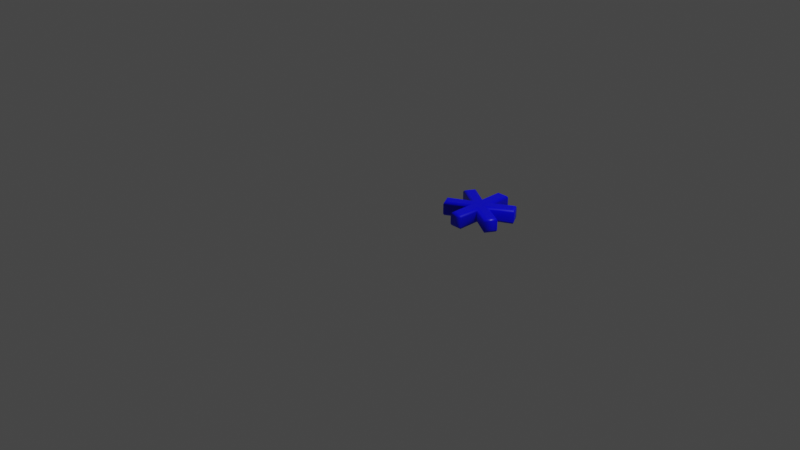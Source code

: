 # Source: 42.blend  (saved by Blender 2.83.19; exported with 4.5.12 LTS)
import bpy
from mathutils import Matrix  # noqa: F401  (used for matrix-valued properties, if any)

bpy.ops.wm.read_factory_settings(use_empty=True)
scene = bpy.context.scene
scene.name = 'Scene'

# ---- collections
col_collection = bpy.data.collections.new('Collection'); scene.collection.children.link(col_collection)

# ---- materials (node trees are filled in below, after node groups)
mat_material = bpy.data.materials.new('Material')
mat_material.alpha_threshold = 0.0
mat_material.use_transparent_shadow = False
mat_material.line_color = (0.0, 0.0, 0.0, 1.0)

# ---- material node trees
mat_material.use_nodes = True; mat_material.node_tree.nodes.clear()
_N = mat_material.node_tree.nodes; _L = mat_material.node_tree.links
n0 = _N.new('ShaderNodeOutputMaterial'); n0.name = 'Material Output'; n0.location = (300, 300)
n1 = _N.new('ShaderNodeBsdfPrincipled'); n1.name = 'Principled BSDF'; n1.location = (10, 300)
n1.distribution = 'GGX'
n1.subsurface_method = 'BURLEY'
n1.inputs[0].default_value = (0.0, 0.0, 1.0, 1.0)
n1.inputs[2].default_value = 0.4
n1.inputs[3].default_value = 1.45
n1.inputs[27].default_value = (0.0, 0.0, 0.0, 1.0)
n1.inputs[28].default_value = 1.0
_L.new(n1.outputs[0], n0.inputs[0])
n0.is_active_output = True

# ---- world
world_world = bpy.data.worlds.new('World'); scene.world = world_world
world_world.use_nodes = True; world_world.node_tree.nodes.clear()
_N = world_world.node_tree.nodes; _L = world_world.node_tree.links
n0 = _N.new('ShaderNodeOutputWorld'); n0.name = 'World Output'; n0.location = (300, 300)
n1 = _N.new('ShaderNodeBackground'); n1.name = 'Background'; n1.location = (10, 300)
n1.inputs[0].default_value = (0.05088, 0.05088, 0.05088, 1.0)
_L.new(n1.outputs[0], n0.inputs[0])
n0.is_active_output = True
world_world.color = (0.05088, 0.05088, 0.05088)
world_world.use_sun_shadow = False
world_world.sun_shadow_jitter_overblur = 0.0

# ---- cameras
cam_camera = bpy.data.cameras.new('Camera')
cam_camera.clip_end = 100.0
cam_camera.ortho_scale = 7.314

# ---- lights
light_light = bpy.data.lights.new('Light', 'POINT')
light_light.transmission_factor = 0.0
light_light.energy = 1000.0
light_light.shadow_soft_size = 0.1
light_light.shadow_maximum_resolution = 0.006
light_light.use_absolute_resolution = True

# ---- meshes
me_42 = bpy.data.meshes.new('42')
me_42.from_pydata([(0.7031, 0.937, 0.08), (0.7428, 0.8681, 0.08), (0.4936, 0.733, 0.08), (0.7428, 0.5973, 0.08), (0.7031, 0.5291, 0.08), (0.4692, 0.6704, 0.08), (0.4692, 0.4079, 0.08), (0.3891, 0.4079, 0.08), (0.3891, 0.6704, 0.08), (0.1552, 0.5291, 0.08), (0.1156, 0.5973, 0.08), (0.3648, 0.733, 0.08), (0.1156, 0.8681, 0.08), (0.1552, 0.937, 0.08), (0.3891, 0.7957, 0.08), (0.3891, 1.058, 0.08), (0.4692, 1.058, 0.08), (0.4692, 0.7957, 0.08), (0.7031, 0.937, -0.08), (0.7428, 0.8681, -0.08), (0.4936, 0.733, -0.08), (0.7428, 0.5973, -0.08), (0.7031, 0.5291, -0.08), (0.4692, 0.6704, -0.08), (0.4692, 0.4079, -0.08), (0.3891, 0.4079, -0.08), (0.3891, 0.6704, -0.08), (0.1552, 0.5291, -0.08), (0.1156, 0.5973, -0.08), (0.3648, 0.733, -0.08), (0.1156, 0.8681, -0.08), (0.1552, 0.937, -0.08), (0.3891, 0.7957, -0.08), (0.3891, 1.058, -0.08), (0.4692, 1.058, -0.08), (0.4692, 0.7957, -0.08), (0.7031, 0.937, -0.08), (0.7072, 0.9529, -0.07772), (0.7107, 0.9664, -0.07121), (0.713, 0.9754, -0.06148), (0.7138, 0.9785, -0.05), (0.7138, 0.9785, 0.05), (0.713, 0.9754, 0.06148), (0.7107, 0.9664, 0.07121), (0.7072, 0.9529, 0.07772), (0.7031, 0.937, 0.08), (0.7428, 0.8681, -0.08), (0.7586, 0.8636, -0.07772), (0.772, 0.8598, -0.07121), (0.781, 0.8573, -0.06148), (0.7841, 0.8564, -0.05), (0.7841, 0.8564, 0.05), (0.781, 0.8573, 0.06148), (0.772, 0.8598, 0.07121), (0.7586, 0.8636, 0.07772), (0.7428, 0.8681, 0.08), (0.4936, 0.733, -0.08), (0.5176, 0.733, -0.07772), (0.538, 0.733, -0.07121), (0.5516, 0.733, -0.06148), (0.5564, 0.733, -0.05), (0.5564, 0.733, 0.05), (0.5516, 0.733, 0.06148), (0.538, 0.733, 0.07121), (0.5176, 0.733, 0.07772), (0.4936, 0.733, 0.08), (0.7428, 0.5973, -0.08), (0.7586, 0.6017, -0.07772), (0.7721, 0.6055, -0.07121), (0.7811, 0.608, -0.06148), (0.7842, 0.6089, -0.05), (0.7842, 0.6089, 0.05), (0.7811, 0.608, 0.06148), (0.7721, 0.6055, 0.07121), (0.7586, 0.6017, 0.07772), (0.7428, 0.5973, 0.08), (0.7031, 0.5291, -0.08), (0.7072, 0.5132, -0.07772), (0.7106, 0.4998, -0.07121), (0.7129, 0.4908, -0.06148), (0.7137, 0.4876, -0.05), (0.7137, 0.4876, 0.05), (0.7129, 0.4908, 0.06148), (0.7106, 0.4998, 0.07121), (0.7072, 0.5132, 0.07772), (0.7031, 0.5291, 0.08), (0.4692, 0.6704, -0.08), (0.4807, 0.65, -0.07772), (0.4904, 0.6328, -0.07121), (0.4969, 0.6213, -0.06148), (0.4992, 0.6172, -0.05), (0.4992, 0.6172, 0.05), (0.4969, 0.6213, 0.06148), (0.4904, 0.6328, 0.07121), (0.4807, 0.65, 0.07772), (0.4692, 0.6704, 0.08), (0.4692, 0.4079, -0.08), (0.4807, 0.3965, -0.07772), (0.4904, 0.3867, -0.07121), (0.4969, 0.3802, -0.06148), (0.4992, 0.3779, -0.05), (0.4992, 0.3779, 0.05), (0.4969, 0.3802, 0.06148), (0.4904, 0.3867, 0.07121), (0.4807, 0.3965, 0.07772), (0.4692, 0.4079, 0.08), (0.3891, 0.4079, -0.08), (0.3777, 0.3965, -0.07772), (0.3679, 0.3867, -0.07121), (0.3614, 0.3802, -0.06148), (0.3591, 0.3779, -0.05), (0.3591, 0.3779, 0.05), (0.3614, 0.3802, 0.06148), (0.3679, 0.3867, 0.07121), (0.3777, 0.3965, 0.07772), (0.3891, 0.4079, 0.08), (0.3891, 0.6704, -0.08), (0.3777, 0.65, -0.07772), (0.3679, 0.6328, -0.07121), (0.3614, 0.6213, -0.06148), (0.3591, 0.6172, -0.05), (0.3591, 0.6172, 0.05), (0.3614, 0.6213, 0.06148), (0.3679, 0.6328, 0.07121), (0.3777, 0.65, 0.07772), (0.3891, 0.6704, 0.08), (0.1552, 0.5291, -0.08), (0.1512, 0.5132, -0.07772), (0.1477, 0.4998, -0.07121), (0.1454, 0.4908, -0.06148), (0.1446, 0.4876, -0.05), (0.1446, 0.4876, 0.05), (0.1454, 0.4908, 0.06148), (0.1477, 0.4998, 0.07121), (0.1512, 0.5132, 0.07772), (0.1552, 0.5291, 0.08), (0.1156, 0.5973, -0.08), (0.0997, 0.6017, -0.07772), (0.08625, 0.6055, -0.07121), (0.07727, 0.608, -0.06148), (0.07411, 0.6089, -0.05), (0.07411, 0.6089, 0.05), (0.07727, 0.608, 0.06148), (0.08625, 0.6055, 0.07121), (0.0997, 0.6017, 0.07772), (0.1156, 0.5973, 0.08), (0.3648, 0.733, -0.08), (0.3407, 0.733, -0.07772), (0.3203, 0.733, -0.07121), (0.3067, 0.733, -0.06148), (0.3019, 0.733, -0.05), (0.3019, 0.733, 0.05), (0.3067, 0.733, 0.06148), (0.3203, 0.733, 0.07121), (0.3407, 0.733, 0.07772), (0.3648, 0.733, 0.08), (0.1156, 0.8681, -0.08), (0.09973, 0.8636, -0.07772), (0.08631, 0.8598, -0.07121), (0.07735, 0.8573, -0.06148), (0.0742, 0.8564, -0.05), (0.0742, 0.8564, 0.05), (0.07735, 0.8573, 0.06148), (0.08631, 0.8598, 0.07121), (0.09973, 0.8636, 0.07772), (0.1156, 0.8681, 0.08), (0.1552, 0.937, -0.08), (0.1511, 0.9529, -0.07772), (0.1477, 0.9664, -0.07121), (0.1453, 0.9754, -0.06148), (0.1445, 0.9785, -0.05), (0.1445, 0.9785, 0.05), (0.1453, 0.9754, 0.06148), (0.1477, 0.9664, 0.07121), (0.1511, 0.9529, 0.07772), (0.1552, 0.937, 0.08), (0.3891, 0.7957, -0.08), (0.3777, 0.816, -0.07772), (0.3679, 0.8333, -0.07121), (0.3614, 0.8448, -0.06148), (0.3591, 0.8489, -0.05), (0.3591, 0.8489, 0.05), (0.3614, 0.8448, 0.06148), (0.3679, 0.8333, 0.07121), (0.3777, 0.816, 0.07772), (0.3891, 0.7957, 0.08), (0.3891, 1.058, -0.08), (0.3777, 1.07, -0.07772), (0.3679, 1.079, -0.07121), (0.3614, 1.086, -0.06148), (0.3591, 1.088, -0.05), (0.3591, 1.088, 0.05), (0.3614, 1.086, 0.06148), (0.3679, 1.079, 0.07121), (0.3777, 1.07, 0.07772), (0.3891, 1.058, 0.08), (0.4692, 1.058, -0.08), (0.4807, 1.07, -0.07772), (0.4904, 1.079, -0.07121), (0.4969, 1.086, -0.06148), (0.4992, 1.088, -0.05), (0.4992, 1.088, 0.05), (0.4969, 1.086, 0.06148), (0.4904, 1.079, 0.07121), (0.4807, 1.07, 0.07772), (0.4692, 1.058, 0.08), (0.4692, 0.7957, -0.08), (0.4807, 0.816, -0.07772), (0.4904, 0.8333, -0.07121), (0.4969, 0.8448, -0.06148), (0.4992, 0.8489, -0.05), (0.4992, 0.8489, 0.05), (0.4969, 0.8448, 0.06148), (0.4904, 0.8333, 0.07121), (0.4807, 0.816, 0.07772), (0.4692, 0.7957, 0.08)], [], [(14, 16, 15), (14, 17, 16), (12, 14, 13), (17, 1, 0), (11, 14, 12), (17, 2, 1), (11, 17, 14), (11, 2, 17), (10, 2, 11), (10, 8, 2), (8, 5, 2), (5, 3, 2), (10, 9, 8), (7, 5, 8), (7, 6, 5), (4, 3, 5), (34, 32, 33), (35, 32, 34), (32, 30, 31), (19, 35, 18), (32, 29, 30), (20, 35, 19), (35, 29, 32), (20, 29, 35), (20, 28, 29), (26, 28, 20), (23, 26, 20), (21, 23, 20), (27, 28, 26), (23, 25, 26), (24, 25, 23), (21, 22, 23), (37, 47, 46, 36), (38, 48, 47, 37), (39, 49, 48, 38), (40, 50, 49, 39), (41, 51, 50, 40), (42, 52, 51, 41), (43, 53, 52, 42), (44, 54, 53, 43), (45, 55, 54, 44), (47, 57, 56, 46), (48, 58, 57, 47), (49, 59, 58, 48), (50, 60, 59, 49), (51, 61, 60, 50), (52, 62, 61, 51), (53, 63, 62, 52), (54, 64, 63, 53), (55, 65, 64, 54), (57, 67, 66, 56), (58, 68, 67, 57), (59, 69, 68, 58), (60, 70, 69, 59), (61, 71, 70, 60), (62, 72, 71, 61), (63, 73, 72, 62), (64, 74, 73, 63), (65, 75, 74, 64), (67, 77, 76, 66), (68, 78, 77, 67), (69, 79, 78, 68), (70, 80, 79, 69), (71, 81, 80, 70), (72, 82, 81, 71), (73, 83, 82, 72), (74, 84, 83, 73), (75, 85, 84, 74), (77, 87, 86, 76), (78, 88, 87, 77), (79, 89, 88, 78), (80, 90, 89, 79), (81, 91, 90, 80), (82, 92, 91, 81), (83, 93, 92, 82), (84, 94, 93, 83), (85, 95, 94, 84), (87, 97, 96, 86), (88, 98, 97, 87), (89, 99, 98, 88), (90, 100, 99, 89), (91, 101, 100, 90), (92, 102, 101, 91), (93, 103, 102, 92), (94, 104, 103, 93), (95, 105, 104, 94), (97, 107, 106, 96), (98, 108, 107, 97), (99, 109, 108, 98), (100, 110, 109, 99), (101, 111, 110, 100), (102, 112, 111, 101), (103, 113, 112, 102), (104, 114, 113, 103), (105, 115, 114, 104), (107, 117, 116, 106), (108, 118, 117, 107), (109, 119, 118, 108), (110, 120, 119, 109), (111, 121, 120, 110), (112, 122, 121, 111), (113, 123, 122, 112), (114, 124, 123, 113), (115, 125, 124, 114), (117, 127, 126, 116), (118, 128, 127, 117), (119, 129, 128, 118), (120, 130, 129, 119), (121, 131, 130, 120), (122, 132, 131, 121), (123, 133, 132, 122), (124, 134, 133, 123), (125, 135, 134, 124), (127, 137, 136, 126), (128, 138, 137, 127), (129, 139, 138, 128), (130, 140, 139, 129), (131, 141, 140, 130), (132, 142, 141, 131), (133, 143, 142, 132), (134, 144, 143, 133), (135, 145, 144, 134), (137, 147, 146, 136), (138, 148, 147, 137), (139, 149, 148, 138), (140, 150, 149, 139), (141, 151, 150, 140), (142, 152, 151, 141), (143, 153, 152, 142), (144, 154, 153, 143), (145, 155, 154, 144), (147, 157, 156, 146), (148, 158, 157, 147), (149, 159, 158, 148), (150, 160, 159, 149), (151, 161, 160, 150), (152, 162, 161, 151), (153, 163, 162, 152), (154, 164, 163, 153), (155, 165, 164, 154), (157, 167, 166, 156), (158, 168, 167, 157), (159, 169, 168, 158), (160, 170, 169, 159), (161, 171, 170, 160), (162, 172, 171, 161), (163, 173, 172, 162), (164, 174, 173, 163), (165, 175, 174, 164), (167, 177, 176, 166), (168, 178, 177, 167), (169, 179, 178, 168), (170, 180, 179, 169), (171, 181, 180, 170), (172, 182, 181, 171), (173, 183, 182, 172), (174, 184, 183, 173), (175, 185, 184, 174), (177, 187, 186, 176), (178, 188, 187, 177), (179, 189, 188, 178), (180, 190, 189, 179), (181, 191, 190, 180), (182, 192, 191, 181), (183, 193, 192, 182), (184, 194, 193, 183), (185, 195, 194, 184), (187, 197, 196, 186), (188, 198, 197, 187), (189, 199, 198, 188), (190, 200, 199, 189), (191, 201, 200, 190), (192, 202, 201, 191), (193, 203, 202, 192), (194, 204, 203, 193), (195, 205, 204, 194), (197, 207, 206, 196), (198, 208, 207, 197), (199, 209, 208, 198), (200, 210, 209, 199), (201, 211, 210, 200), (202, 212, 211, 201), (203, 213, 212, 202), (204, 214, 213, 203), (205, 215, 214, 204), (207, 37, 36, 206), (208, 38, 37, 207), (209, 39, 38, 208), (210, 40, 39, 209), (211, 41, 40, 210), (212, 42, 41, 211), (213, 43, 42, 212), (214, 44, 43, 213), (215, 45, 44, 214)])
me_42.polygons.foreach_set('use_smooth', [0, 0, 0, 0, 0, 0, 0, 0, 0, 0, 0, 0, 0, 0, 0, 0, 0, 0, 0, 0, 0, 0, 0, 0, 0, 0, 0, 0, 0, 0, 0, 0, 1, 1, 1, 1, 1, 1, 1, 1, 1, 1, 1, 1, 1, 1, 1, 1, 1, 1, 1, 1, 1, 1, 1, 1, 1, 1, 1, 1, 1, 1, 1, 1, 1, 1, 1, 1, 1, 1, 1, 1, 1, 1, 1, 1, 1, 1, 1, 1, 1, 1, 1, 1, 1, 1, 1, 1, 1, 1, 1, 1, 1, 1, 1, 1, 1, 1, 1, 1, 1, 1, 1, 1, 1, 1, 1, 1, 1, 1, 1, 1, 1, 1, 1, 1, 1, 1, 1, 1, 1, 1, 1, 1, 1, 1, 1, 1, 1, 1, 1, 1, 1, 1, 1, 1, 1, 1, 1, 1, 1, 1, 1, 1, 1, 1, 1, 1, 1, 1, 1, 1, 1, 1, 1, 1, 1, 1, 1, 1, 1, 1, 1, 1, 1, 1, 1, 1, 1, 1, 1, 1, 1, 1, 1, 1, 1, 1, 1, 1, 1, 1, 1, 1, 1, 1, 1, 1, 1, 1, 1, 1, 1, 1])
_uv = me_42.uv_layers.new(name='UVMap')
_uv.uv.foreach_set('vector', [0.8445, 0.2095, 0.9999, 0.1621, 0.9999, 0.2095, 0.8445, 0.2095, 0.8445, 0.1621, 0.9999, 0.1621, 0.8874, 0.3714, 0.8445, 0.2095, 0.9282, 0.3479, 0.8445, 0.1621, 0.8874, 0.0001427, 0.9282, 0.02363, 0.8074, 0.2239, 0.8445, 0.2095, 0.8874, 0.3714, 0.8445, 0.1621, 0.8074, 0.1477, 0.8874, 0.0001427, 0.8074, 0.2239, 0.8445, 0.1621, 0.8445, 0.2095, 0.8074, 0.2239, 0.8074, 0.1477, 0.8445, 0.1621, 0.7271, 0.3714, 0.8074, 0.1477, 0.8074, 0.2239, 0.7271, 0.3714, 0.7703, 0.2095, 0.8074, 0.1477, 0.7703, 0.2095, 0.7703, 0.1621, 0.8074, 0.1477, 0.7703, 0.1621, 0.7271, 0.000141, 0.8074, 0.1477, 0.7271, 0.3714, 0.6867, 0.3479, 0.7703, 0.2095, 0.615, 0.2095, 0.7703, 0.1621, 0.7703, 0.2095, 0.615, 0.2095, 0.615, 0.1621, 0.7703, 0.1621, 0.6867, 0.02363, 0.7271, 0.000141, 0.7703, 0.1621, 0.9999, 0.581, 0.8445, 0.5336, 0.9999, 0.5336, 0.8445, 0.581, 0.8445, 0.5336, 0.9999, 0.581, 0.8445, 0.5336, 0.8874, 0.3717, 0.9282, 0.3952, 0.8874, 0.743, 0.8445, 0.581, 0.9282, 0.7195, 0.8445, 0.5336, 0.8074, 0.5192, 0.8874, 0.3717, 0.8074, 0.5954, 0.8445, 0.581, 0.8874, 0.743, 0.8445, 0.581, 0.8074, 0.5192, 0.8445, 0.5336, 0.8074, 0.5954, 0.8074, 0.5192, 0.8445, 0.581, 0.8074, 0.5954, 0.7271, 0.3717, 0.8074, 0.5192, 0.7703, 0.5336, 0.7271, 0.3717, 0.8074, 0.5954, 0.7703, 0.581, 0.7703, 0.5336, 0.8074, 0.5954, 0.7271, 0.743, 0.7703, 0.581, 0.8074, 0.5954, 0.6867, 0.3952, 0.7271, 0.3717, 0.7703, 0.5336, 0.7703, 0.581, 0.615, 0.5336, 0.7703, 0.5336, 0.615, 0.581, 0.615, 0.5336, 0.7703, 0.581, 0.7271, 0.743, 0.6867, 0.7195, 0.7703, 0.581, 0.1997, 0.08258, 0.1628, 0.097, 0.1605, 0.09118, 0.1968, 0.07784, 0.2017, 0.08651, 0.1647, 0.1016, 0.1628, 0.097, 0.1997, 0.08258, 0.2034, 0.09002, 0.1664, 0.1054, 0.1647, 0.1016, 0.2017, 0.08651, 0.2048, 0.09352, 0.168, 0.1088, 0.1664, 0.1054, 0.2034, 0.09002, 0.2091, 0.1063, 0.1781, 0.1224, 0.168, 0.1088, 0.2048, 0.09352, 0.2085, 0.1102, 0.1812, 0.1241, 0.1781, 0.1224, 0.2091, 0.1063, 0.208, 0.1137, 0.1844, 0.1257, 0.1812, 0.1241, 0.2085, 0.1102, 0.2072, 0.1172, 0.1876, 0.1273, 0.1844, 0.1257, 0.208, 0.1137, 0.2062, 0.1209, 0.1911, 0.1287, 0.1876, 0.1273, 0.2072, 0.1172, 0.1628, 0.097, 0.009174, 0.1554, 0.0006393, 0.1499, 0.1605, 0.09118, 0.1647, 0.1016, 0.01867, 0.1614, 0.009174, 0.1554, 0.1628, 0.097, 0.1664, 0.1054, 0.02854, 0.1676, 0.01867, 0.1614, 0.1647, 0.1016, 0.168, 0.1088, 0.03832, 0.1734, 0.02854, 0.1676, 0.1664, 0.1054, 0.1781, 0.1224, 0.1879, 0.2771, 0.03832, 0.1734, 0.168, 0.1088, 0.1812, 0.1241, 0.1987, 0.2837, 0.1879, 0.2771, 0.1781, 0.1224, 0.1844, 0.1257, 0.2102, 0.2909, 0.1987, 0.2837, 0.1812, 0.1241, 0.1876, 0.1273, 0.2221, 0.2983, 0.2102, 0.2909, 0.1844, 0.1257, 0.1911, 0.1287, 0.2341, 0.3059, 0.2221, 0.2983, 0.1876, 0.1273, 0.009174, 0.1554, 0.01827, 0.3317, 0.01185, 0.332, 0.0006393, 0.1499, 0.01867, 0.1614, 0.02335, 0.3316, 0.01827, 0.3317, 0.009174, 0.1554, 0.02854, 0.1676, 0.02764, 0.3316, 0.02335, 0.3316, 0.01867, 0.1614, 0.03832, 0.1734, 0.03145, 0.3317, 0.02764, 0.3316, 0.02854, 0.1676, 0.1879, 0.2771, 0.04584, 0.333, 0.03145, 0.3317, 0.03832, 0.1734, 0.1987, 0.2837, 0.04903, 0.3352, 0.04584, 0.333, 0.1879, 0.2771, 0.2102, 0.2909, 0.0521, 0.3374, 0.04903, 0.3352, 0.1987, 0.2837, 0.2221, 0.2983, 0.0551, 0.3397, 0.0521, 0.3374, 0.2102, 0.2909, 0.2341, 0.3059, 0.05812, 0.3422, 0.0551, 0.3397, 0.2221, 0.2983, 0.01827, 0.3317, 0.02008, 0.3715, 0.0146, 0.3708, 0.01185, 0.332, 0.02335, 0.3316, 0.02452, 0.3718, 0.02008, 0.3715, 0.01827, 0.3317, 0.02764, 0.3316, 0.02838, 0.3718, 0.02452, 0.3718, 0.02335, 0.3316, 0.03145, 0.3317, 0.03215, 0.3717, 0.02838, 0.3718, 0.02764, 0.3316, 0.04584, 0.333, 0.0477, 0.3682, 0.03215, 0.3717, 0.03145, 0.3317, 0.04903, 0.3352, 0.05074, 0.366, 0.0477, 0.3682, 0.04584, 0.333, 0.0521, 0.3374, 0.05344, 0.364, 0.05074, 0.366, 0.04903, 0.3352, 0.0551, 0.3397, 0.05609, 0.3617, 0.05344, 0.364, 0.0521, 0.3374, 0.05812, 0.3422, 0.0588, 0.3592, 0.05609, 0.3617, 0.0551, 0.3397, 0.02008, 0.3715, 0.008127, 0.5167, 0.000141, 0.5217, 0.0146, 0.3708, 0.02452, 0.3718, 0.0169, 0.5112, 0.008127, 0.5167, 0.02008, 0.3715, 0.02838, 0.3718, 0.02585, 0.5054, 0.0169, 0.5112, 0.02452, 0.3718, 0.03215, 0.3717, 0.03449, 0.4995, 0.02585, 0.5054, 0.02838, 0.3718, 0.0477, 0.3682, 0.1758, 0.4196, 0.03449, 0.4995, 0.03215, 0.3717, 0.05074, 0.366, 0.1858, 0.4134, 0.1758, 0.4196, 0.0477, 0.3682, 0.05344, 0.364, 0.1965, 0.4067, 0.1858, 0.4134, 0.05074, 0.366, 0.05609, 0.3617, 0.2078, 0.3998, 0.1965, 0.4067, 0.05344, 0.364, 0.0588, 0.3592, 0.2191, 0.3927, 0.2078, 0.3998, 0.05609, 0.3617, 0.008127, 0.5167, 0.1492, 0.5744, 0.1466, 0.5798, 0.000141, 0.5217, 0.0169, 0.5112, 0.1514, 0.5701, 0.1492, 0.5744, 0.008127, 0.5167, 0.02585, 0.5054, 0.1534, 0.5664, 0.1514, 0.5701, 0.0169, 0.5112, 0.03449, 0.4995, 0.1553, 0.5632, 0.1534, 0.5664, 0.02585, 0.5054, 0.1758, 0.4196, 0.1639, 0.5512, 0.1553, 0.5632, 0.03449, 0.4995, 0.1858, 0.4134, 0.1675, 0.5494, 0.1639, 0.5512, 0.1758, 0.4196, 0.1965, 0.4067, 0.1707, 0.5478, 0.1675, 0.5494, 0.1858, 0.4134, 0.2078, 0.3998, 0.1741, 0.5463, 0.1707, 0.5478, 0.1965, 0.4067, 0.2191, 0.3927, 0.1778, 0.5449, 0.1741, 0.5463, 0.2078, 0.3998, 0.1492, 0.5744, 0.1828, 0.593, 0.1793, 0.597, 0.1466, 0.5798, 0.1514, 0.5701, 0.1855, 0.5896, 0.1828, 0.593, 0.1492, 0.5744, 0.1534, 0.5664, 0.1877, 0.5865, 0.1855, 0.5896, 0.1514, 0.5701, 0.1553, 0.5632, 0.1897, 0.5833, 0.1877, 0.5865, 0.1534, 0.5664, 0.1639, 0.5512, 0.1952, 0.5682, 0.1897, 0.5833, 0.1553, 0.5632, 0.1675, 0.5494, 0.195, 0.5647, 0.1952, 0.5682, 0.1639, 0.5512, 0.1707, 0.5478, 0.1948, 0.5611, 0.195, 0.5647, 0.1675, 0.5494, 0.1741, 0.5463, 0.1945, 0.5575, 0.1948, 0.5611, 0.1707, 0.5478, 0.1778, 0.5449, 0.1939, 0.5537, 0.1945, 0.5575, 0.1741, 0.5463, 0.1828, 0.593, 0.2827, 0.6866, 0.2816, 0.6957, 0.1793, 0.597, 0.1855, 0.5896, 0.2838, 0.6766, 0.2827, 0.6866, 0.1828, 0.593, 0.1877, 0.5865, 0.2849, 0.6664, 0.2838, 0.6766, 0.1855, 0.5896, 0.1897, 0.5833, 0.2858, 0.6563, 0.2849, 0.6664, 0.1877, 0.5865, 0.1952, 0.5682, 0.3087, 0.4991, 0.2858, 0.6563, 0.1897, 0.5833, 0.195, 0.5647, 0.3096, 0.4875, 0.3087, 0.4991, 0.1952, 0.5682, 0.1948, 0.5611, 0.3106, 0.475, 0.3096, 0.4875, 0.195, 0.5647, 0.1945, 0.5575, 0.3117, 0.462, 0.3106, 0.475, 0.1948, 0.5611, 0.1939, 0.5537, 0.3129, 0.4488, 0.3117, 0.462, 0.1945, 0.5575, 0.2827, 0.6866, 0.4159, 0.613, 0.4188, 0.6178, 0.2816, 0.6957, 0.2838, 0.6766, 0.4138, 0.6091, 0.4159, 0.613, 0.2827, 0.6866, 0.2849, 0.6664, 0.4122, 0.6056, 0.4138, 0.6091, 0.2838, 0.6766, 0.2858, 0.6563, 0.4108, 0.6021, 0.4122, 0.6056, 0.2849, 0.6664, 0.3087, 0.4991, 0.4065, 0.5892, 0.4108, 0.6021, 0.2858, 0.6563, 0.3096, 0.4875, 0.407, 0.5853, 0.4065, 0.5892, 0.3087, 0.4991, 0.3106, 0.475, 0.4075, 0.5818, 0.407, 0.5853, 0.3096, 0.4875, 0.3117, 0.462, 0.4083, 0.5783, 0.4075, 0.5818, 0.3106, 0.475, 0.3129, 0.4488, 0.4093, 0.5746, 0.4083, 0.5783, 0.3117, 0.462, 0.4159, 0.613, 0.4526, 0.5985, 0.4549, 0.6043, 0.4188, 0.6178, 0.4138, 0.6091, 0.4507, 0.5939, 0.4526, 0.5985, 0.4159, 0.613, 0.4122, 0.6056, 0.449, 0.5901, 0.4507, 0.5939, 0.4138, 0.6091, 0.4108, 0.6021, 0.4474, 0.5867, 0.449, 0.5901, 0.4122, 0.6056, 0.4065, 0.5892, 0.4373, 0.5732, 0.4474, 0.5867, 0.4108, 0.6021, 0.407, 0.5853, 0.4342, 0.5715, 0.4373, 0.5732, 0.4065, 0.5892, 0.4075, 0.5818, 0.431, 0.5699, 0.4342, 0.5715, 0.407, 0.5853, 0.4083, 0.5783, 0.4278, 0.5683, 0.431, 0.5699, 0.4075, 0.5818, 0.4093, 0.5746, 0.4243, 0.5669, 0.4278, 0.5683, 0.4083, 0.5783, 0.4526, 0.5985, 0.6062, 0.5398, 0.6147, 0.5453, 0.4549, 0.6043, 0.4507, 0.5939, 0.5967, 0.5338, 0.6062, 0.5398, 0.4526, 0.5985, 0.449, 0.5901, 0.5868, 0.5277, 0.5967, 0.5338, 0.4507, 0.5939, 0.4474, 0.5867, 0.5771, 0.5218, 0.5868, 0.5277, 0.449, 0.5901, 0.4373, 0.5732, 0.4275, 0.4188, 0.5771, 0.5218, 0.4474, 0.5867, 0.4342, 0.5715, 0.4167, 0.4122, 0.4275, 0.4188, 0.4373, 0.5732, 0.431, 0.5699, 0.4052, 0.4051, 0.4167, 0.4122, 0.4342, 0.5715, 0.4278, 0.5683, 0.3933, 0.3976, 0.4052, 0.4051, 0.431, 0.5699, 0.4243, 0.5669, 0.3813, 0.3901, 0.3933, 0.3976, 0.4278, 0.5683, 0.6062, 0.5398, 0.5968, 0.3642, 0.6032, 0.3638, 0.6147, 0.5453, 0.5967, 0.5338, 0.5917, 0.3643, 0.5968, 0.3642, 0.6062, 0.5398, 0.5868, 0.5277, 0.5874, 0.3643, 0.5917, 0.3643, 0.5967, 0.5338, 0.5771, 0.5218, 0.5836, 0.3642, 0.5874, 0.3643, 0.5868, 0.5277, 0.4275, 0.4188, 0.5692, 0.3628, 0.5836, 0.3642, 0.5771, 0.5218, 0.4167, 0.4122, 0.566, 0.3607, 0.5692, 0.3628, 0.4275, 0.4188, 0.4052, 0.4051, 0.5629, 0.3585, 0.566, 0.3607, 0.4167, 0.4122, 0.3933, 0.3976, 0.5599, 0.3562, 0.5629, 0.3585, 0.4052, 0.4051, 0.3813, 0.3901, 0.5569, 0.3537, 0.5599, 0.3562, 0.3933, 0.3976, 0.5968, 0.3642, 0.5947, 0.3243, 0.6002, 0.3249, 0.6032, 0.3638, 0.5917, 0.3643, 0.5903, 0.324, 0.5947, 0.3243, 0.5968, 0.3642, 0.5874, 0.3643, 0.5865, 0.3239, 0.5903, 0.324, 0.5917, 0.3643, 0.5836, 0.3642, 0.5827, 0.324, 0.5865, 0.3239, 0.5874, 0.3643, 0.5692, 0.3628, 0.5673, 0.3276, 0.5827, 0.324, 0.5836, 0.3642, 0.566, 0.3607, 0.5643, 0.3298, 0.5673, 0.3276, 0.5692, 0.3628, 0.5629, 0.3585, 0.5616, 0.3319, 0.5643, 0.3298, 0.566, 0.3607, 0.5599, 0.3562, 0.559, 0.3341, 0.5616, 0.3319, 0.5629, 0.3585, 0.5569, 0.3537, 0.5563, 0.3366, 0.559, 0.3341, 0.5599, 0.3562, 0.5947, 0.3243, 0.6067, 0.179, 0.6147, 0.174, 0.6002, 0.3249, 0.5903, 0.324, 0.598, 0.1845, 0.6067, 0.179, 0.5947, 0.3243, 0.5865, 0.3239, 0.589, 0.1903, 0.598, 0.1845, 0.5903, 0.324, 0.5827, 0.324, 0.5804, 0.1962, 0.589, 0.1903, 0.5865, 0.3239, 0.5673, 0.3276, 0.4391, 0.2763, 0.5804, 0.1962, 0.5827, 0.324, 0.5643, 0.3298, 0.4291, 0.2826, 0.4391, 0.2763, 0.5673, 0.3276, 0.5616, 0.3319, 0.4184, 0.2892, 0.4291, 0.2826, 0.5643, 0.3298, 0.559, 0.3341, 0.4071, 0.2962, 0.4184, 0.2892, 0.5616, 0.3319, 0.5563, 0.3366, 0.3957, 0.3033, 0.4071, 0.2962, 0.559, 0.3341, 0.6067, 0.179, 0.4657, 0.1213, 0.4683, 0.1159, 0.6147, 0.174, 0.598, 0.1845, 0.4635, 0.1256, 0.4657, 0.1213, 0.6067, 0.179, 0.589, 0.1903, 0.4615, 0.1292, 0.4635, 0.1256, 0.598, 0.1845, 0.5804, 0.1962, 0.4597, 0.1325, 0.4615, 0.1292, 0.589, 0.1903, 0.4391, 0.2763, 0.451, 0.1444, 0.4597, 0.1325, 0.5804, 0.1962, 0.4291, 0.2826, 0.4475, 0.1462, 0.451, 0.1444, 0.4391, 0.2763, 0.4184, 0.2892, 0.4442, 0.1478, 0.4475, 0.1462, 0.4291, 0.2826, 0.4071, 0.2962, 0.4408, 0.1493, 0.4442, 0.1478, 0.4184, 0.2892, 0.3957, 0.3033, 0.4371, 0.1507, 0.4408, 0.1493, 0.4071, 0.2962, 0.4657, 0.1213, 0.4322, 0.1026, 0.4357, 0.09866, 0.4683, 0.1159, 0.4635, 0.1256, 0.4295, 0.106, 0.4322, 0.1026, 0.4657, 0.1213, 0.4615, 0.1292, 0.4273, 0.1091, 0.4295, 0.106, 0.4635, 0.1256, 0.4597, 0.1325, 0.4252, 0.1123, 0.4273, 0.1091, 0.4615, 0.1292, 0.451, 0.1444, 0.4198, 0.1273, 0.4252, 0.1123, 0.4597, 0.1325, 0.4475, 0.1462, 0.4199, 0.1309, 0.4198, 0.1273, 0.451, 0.1444, 0.4442, 0.1478, 0.4201, 0.1344, 0.4199, 0.1309, 0.4475, 0.1462, 0.4408, 0.1493, 0.4205, 0.138, 0.4201, 0.1344, 0.4442, 0.1478, 0.4371, 0.1507, 0.421, 0.1419, 0.4205, 0.138, 0.4408, 0.1493, 0.4322, 0.1026, 0.3326, 0.009168, 0.3336, 0.000141, 0.4357, 0.09866, 0.4295, 0.106, 0.3314, 0.01913, 0.3326, 0.009168, 0.4322, 0.1026, 0.4273, 0.1091, 0.3303, 0.02939, 0.3314, 0.01913, 0.4295, 0.106, 0.4252, 0.1123, 0.3295, 0.03942, 0.3303, 0.02939, 0.4273, 0.1091, 0.4198, 0.1273, 0.3065, 0.1961, 0.3295, 0.03942, 0.4252, 0.1123, 0.4199, 0.1309, 0.3056, 0.2077, 0.3065, 0.1961, 0.4198, 0.1273, 0.4201, 0.1344, 0.3046, 0.2201, 0.3056, 0.2077, 0.4199, 0.1309, 0.4205, 0.138, 0.3034, 0.2331, 0.3046, 0.2201, 0.4201, 0.1344, 0.421, 0.1419, 0.3022, 0.2462, 0.3034, 0.2331, 0.4205, 0.138, 0.3326, 0.009168, 0.1997, 0.08258, 0.1968, 0.07784, 0.3336, 0.000141, 0.3314, 0.01913, 0.2017, 0.08651, 0.1997, 0.08258, 0.3326, 0.009168, 0.3303, 0.02939, 0.2034, 0.09002, 0.2017, 0.08651, 0.3314, 0.01913, 0.3295, 0.03942, 0.2048, 0.09352, 0.2034, 0.09002, 0.3303, 0.02939, 0.3065, 0.1961, 0.2091, 0.1063, 0.2048, 0.09352, 0.3295, 0.03942, 0.3056, 0.2077, 0.2085, 0.1102, 0.2091, 0.1063, 0.3065, 0.1961, 0.3046, 0.2201, 0.208, 0.1137, 0.2085, 0.1102, 0.3056, 0.2077, 0.3034, 0.2331, 0.2072, 0.1172, 0.208, 0.1137, 0.3046, 0.2201, 0.3022, 0.2462, 0.2062, 0.1209, 0.2072, 0.1172, 0.3034, 0.2331])
me_42.materials.append(mat_material)
me_42.use_remesh_fix_poles = True
me_42.use_remesh_preserve_attributes = False
me_42.use_mirror_vertex_groups = False
me_42.update()

# ---- objects
ob_light = bpy.data.objects.new('Light', light_light)
ob_camera = bpy.data.objects.new('Camera', cam_camera)
ob_42 = bpy.data.objects.new('42', me_42)

# ---- transforms, parenting, visibility, modifiers, constraints
ob_light.location = (4.076, 1.005, 5.904)
ob_light.rotation_euler = (0.6503, 0.05522, 1.866)
ob_light.lock_rotations_4d = False
ob_light.empty_display_type = 'ARROWS'
ob_light.color = (0.0, 0.0, 0.0, 0.0)
ob_light.lineart.crease_threshold = 0.0
ob_camera.location = (7.359, -6.926, 4.958)
ob_camera.rotation_euler = (1.109, 0.0, 0.8149)
ob_camera.lock_rotations_4d = False
ob_camera.empty_display_type = 'ARROWS'
ob_camera.color = (0.0, 0.0, 0.0, 0.0)
ob_camera.display_type = 'WIRE'
ob_camera.lineart.crease_threshold = 0.0
ob_42.location = (0.0, 0.0, 0.0)
ob_42.lineart.crease_threshold = 0.0

# ---- collection membership
col_collection.objects.link(ob_light)
col_collection.objects.link(ob_camera)
col_collection.objects.link(ob_42)

# ---- scene / render settings (as saved in the file)
scene.camera = ob_camera
scene.frame_start = 1; scene.frame_end = 250; scene.frame_set(1)
scene.render.engine = 'BLENDER_EEVEE_NEXT'
scene.cycles.use_denoising = False
scene.cycles.samples = 128
scene.cycles.sampling_pattern = 'TABULATED_SOBOL'
scene.cycles.use_adaptive_sampling = False
scene.cycles.use_light_tree = False
scene.view_settings.view_transform = 'Filmic'
bpy.context.view_layer.update()
